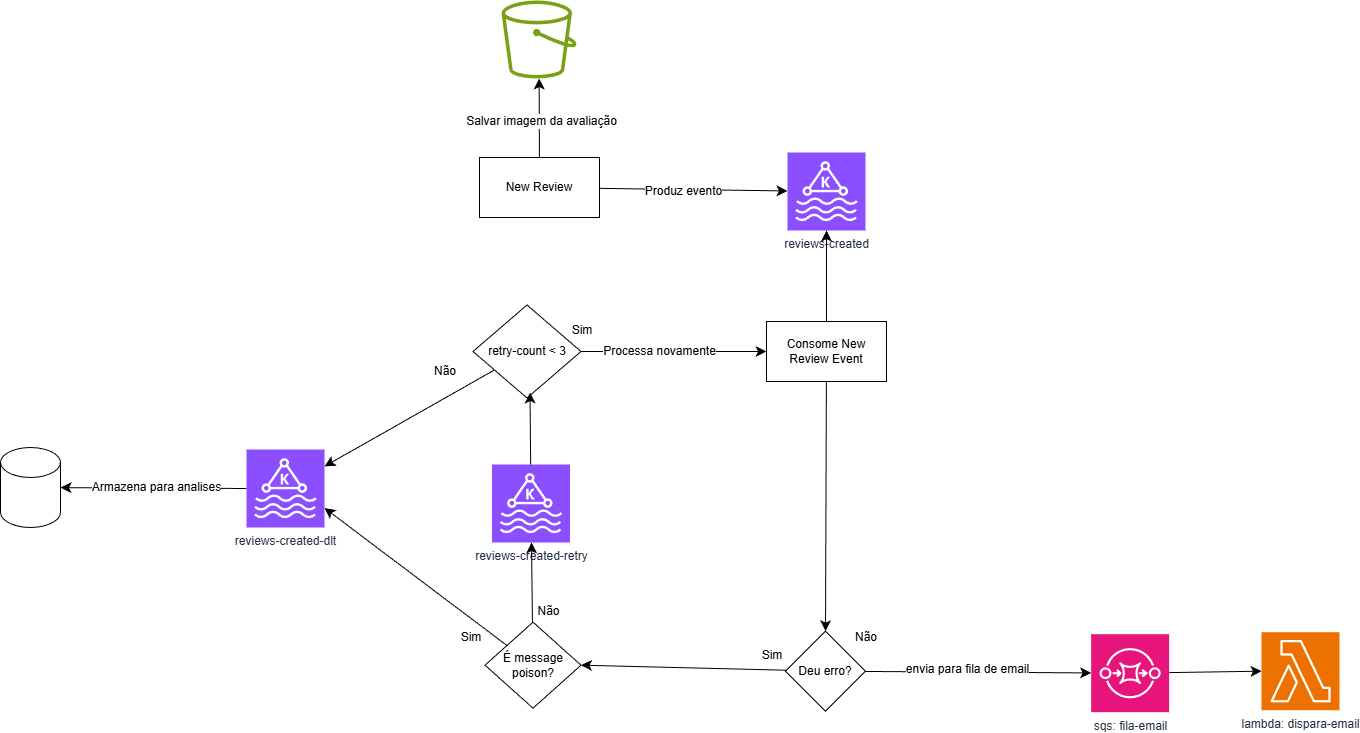

The diagram above was exported from draw.io. Its source (the exported page's mxGraphModel, read from the mxfile embedded in the PNG):
<mxGraphModel dx="2061" dy="1728" grid="0" gridSize="10" guides="1" tooltips="1" connect="1" arrows="1" fold="1" page="0" pageScale="1" pageWidth="827" pageHeight="1169" math="0" shadow="0">
  <root>
    <mxCell id="0" />
    <mxCell id="1" parent="0" />
    <mxCell id="2" edge="1" parent="1" source="6" style="edgeStyle=none;curved=1;rounded=0;orthogonalLoop=1;jettySize=auto;html=1;fontSize=12;startSize=8;endSize=8;" target="7">
      <mxGeometry relative="1" as="geometry" />
    </mxCell>
    <mxCell id="3" connectable="0" parent="2" style="edgeLabel;html=1;align=center;verticalAlign=middle;resizable=0;points=[];fontSize=12;" value="Produz evento" vertex="1">
      <mxGeometry relative="1" x="-0.1091" y="-1" as="geometry">
        <mxPoint as="offset" />
      </mxGeometry>
    </mxCell>
    <mxCell id="4" edge="1" parent="1" source="6" style="edgeStyle=none;curved=1;rounded=0;orthogonalLoop=1;jettySize=auto;html=1;fontSize=12;startSize=8;endSize=8;" target="37">
      <mxGeometry relative="1" as="geometry" />
    </mxCell>
    <mxCell id="5" connectable="0" parent="4" style="edgeLabel;html=1;align=center;verticalAlign=middle;resizable=0;points=[];fontSize=12;" value="Salvar imagem da avaliação" vertex="1">
      <mxGeometry relative="1" x="-0.0769" y="-2" as="geometry">
        <mxPoint as="offset" />
      </mxGeometry>
    </mxCell>
    <mxCell id="6" parent="1" style="rounded=0;whiteSpace=wrap;html=1;" value="New Review" vertex="1">
      <mxGeometry height="60" width="120" x="156" y="-248" as="geometry" />
    </mxCell>
    <mxCell id="7" parent="1" style="sketch=0;points=[[0,0,0],[0.25,0,0],[0.5,0,0],[0.75,0,0],[1,0,0],[0,1,0],[0.25,1,0],[0.5,1,0],[0.75,1,0],[1,1,0],[0,0.25,0],[0,0.5,0],[0,0.75,0],[1,0.25,0],[1,0.5,0],[1,0.75,0]];outlineConnect=0;fontColor=#232F3E;fillColor=#8C4FFF;strokeColor=#ffffff;dashed=0;verticalLabelPosition=bottom;verticalAlign=top;align=center;html=1;fontSize=12;fontStyle=0;aspect=fixed;shape=mxgraph.aws4.resourceIcon;resIcon=mxgraph.aws4.managed_streaming_for_kafka;" value="reviews-created" vertex="1">
      <mxGeometry height="78" width="78" x="464" y="-253" as="geometry" />
    </mxCell>
    <mxCell id="8" parent="1" style="sketch=0;points=[[0,0,0],[0.25,0,0],[0.5,0,0],[0.75,0,0],[1,0,0],[0,1,0],[0.25,1,0],[0.5,1,0],[0.75,1,0],[1,1,0],[0,0.25,0],[0,0.5,0],[0,0.75,0],[1,0.25,0],[1,0.5,0],[1,0.75,0]];outlineConnect=0;fontColor=#232F3E;fillColor=#8C4FFF;strokeColor=#ffffff;dashed=0;verticalLabelPosition=bottom;verticalAlign=top;align=center;html=1;fontSize=12;fontStyle=0;aspect=fixed;shape=mxgraph.aws4.resourceIcon;resIcon=mxgraph.aws4.managed_streaming_for_kafka;" value="reviews-created-retry" vertex="1">
      <mxGeometry height="78" width="78" x="168.5" y="59" as="geometry" />
    </mxCell>
    <mxCell id="9" edge="1" parent="1" source="11" style="edgeStyle=none;curved=1;rounded=0;orthogonalLoop=1;jettySize=auto;html=1;fontSize=12;startSize=8;endSize=8;exitX=0;exitY=0.5;exitDx=0;exitDy=0;exitPerimeter=0;" target="27">
      <mxGeometry relative="1" as="geometry">
        <mxPoint x="-459" y="-49.29940119760471" as="sourcePoint" />
      </mxGeometry>
    </mxCell>
    <mxCell id="10" connectable="0" parent="9" style="edgeLabel;html=1;align=center;verticalAlign=middle;resizable=0;points=[];fontSize=12;" value="Armazena para analises" vertex="1">
      <mxGeometry relative="1" x="-0.0316" y="-1" as="geometry">
        <mxPoint as="offset" />
      </mxGeometry>
    </mxCell>
    <mxCell id="11" parent="1" style="sketch=0;points=[[0,0,0],[0.25,0,0],[0.5,0,0],[0.75,0,0],[1,0,0],[0,1,0],[0.25,1,0],[0.5,1,0],[0.75,1,0],[1,1,0],[0,0.25,0],[0,0.5,0],[0,0.75,0],[1,0.25,0],[1,0.5,0],[1,0.75,0]];outlineConnect=0;fontColor=#232F3E;fillColor=#8C4FFF;strokeColor=#ffffff;dashed=0;verticalLabelPosition=bottom;verticalAlign=top;align=center;html=1;fontSize=12;fontStyle=0;aspect=fixed;shape=mxgraph.aws4.resourceIcon;resIcon=mxgraph.aws4.managed_streaming_for_kafka;" value="reviews-created-dlt" vertex="1">
      <mxGeometry height="78" width="78" x="-77" y="44" as="geometry" />
    </mxCell>
    <mxCell id="12" edge="1" parent="1" source="14" style="edgeStyle=none;curved=1;rounded=0;orthogonalLoop=1;jettySize=auto;html=1;fontSize=12;startSize=8;endSize=8;" target="7">
      <mxGeometry relative="1" as="geometry" />
    </mxCell>
    <mxCell id="13" edge="1" parent="1" source="14" style="edgeStyle=none;curved=1;rounded=0;orthogonalLoop=1;jettySize=auto;html=1;entryX=0.5;entryY=0;entryDx=0;entryDy=0;fontSize=12;startSize=8;endSize=8;" target="21">
      <mxGeometry relative="1" as="geometry" />
    </mxCell>
    <mxCell id="14" parent="1" style="rounded=0;whiteSpace=wrap;html=1;" value="Consome New Review Event" vertex="1">
      <mxGeometry height="60" width="120" x="443" y="-84" as="geometry" />
    </mxCell>
    <mxCell id="15" parent="1" style="sketch=0;points=[[0,0,0],[0.25,0,0],[0.5,0,0],[0.75,0,0],[1,0,0],[0,1,0],[0.25,1,0],[0.5,1,0],[0.75,1,0],[1,1,0],[0,0.25,0],[0,0.5,0],[0,0.75,0],[1,0.25,0],[1,0.5,0],[1,0.75,0]];outlineConnect=0;fontColor=#232F3E;fillColor=#E7157B;strokeColor=#ffffff;dashed=0;verticalLabelPosition=bottom;verticalAlign=top;align=center;html=1;fontSize=12;fontStyle=0;aspect=fixed;shape=mxgraph.aws4.resourceIcon;resIcon=mxgraph.aws4.sqs;" value="sqs: fila-email" vertex="1">
      <mxGeometry height="78" width="78" x="767.64" y="228.69" as="geometry" />
    </mxCell>
    <mxCell id="16" parent="1" style="sketch=0;points=[[0,0,0],[0.25,0,0],[0.5,0,0],[0.75,0,0],[1,0,0],[0,1,0],[0.25,1,0],[0.5,1,0],[0.75,1,0],[1,1,0],[0,0.25,0],[0,0.5,0],[0,0.75,0],[1,0.25,0],[1,0.5,0],[1,0.75,0]];outlineConnect=0;fontColor=#232F3E;fillColor=#ED7100;strokeColor=#ffffff;dashed=0;verticalLabelPosition=bottom;verticalAlign=top;align=center;html=1;fontSize=12;fontStyle=0;aspect=fixed;shape=mxgraph.aws4.resourceIcon;resIcon=mxgraph.aws4.lambda;" value="lambda: dispara-email" vertex="1">
      <mxGeometry height="78" width="78" x="938" y="226.69" as="geometry" />
    </mxCell>
    <mxCell id="17" edge="1" parent="1" source="15" style="edgeStyle=none;curved=1;rounded=0;orthogonalLoop=1;jettySize=auto;html=1;entryX=0;entryY=0.5;entryDx=0;entryDy=0;entryPerimeter=0;fontSize=12;startSize=8;endSize=8;" target="16">
      <mxGeometry relative="1" as="geometry" />
    </mxCell>
    <mxCell id="18" edge="1" parent="1" source="21" style="edgeStyle=none;curved=1;rounded=0;orthogonalLoop=1;jettySize=auto;html=1;fontSize=12;startSize=8;endSize=8;" target="15">
      <mxGeometry relative="1" as="geometry" />
    </mxCell>
    <mxCell id="19" connectable="0" parent="18" style="edgeLabel;html=1;align=center;verticalAlign=middle;resizable=0;points=[];fontSize=12;" value="envia para fila de email" vertex="1">
      <mxGeometry relative="1" x="-0.1084" y="3" as="geometry">
        <mxPoint as="offset" />
      </mxGeometry>
    </mxCell>
    <mxCell id="20" edge="1" parent="1" source="21" style="edgeStyle=none;curved=1;rounded=0;orthogonalLoop=1;jettySize=auto;html=1;entryX=1;entryY=0.5;entryDx=0;entryDy=0;fontSize=12;startSize=8;endSize=8;" target="24">
      <mxGeometry relative="1" as="geometry" />
    </mxCell>
    <mxCell id="21" parent="1" style="rhombus;whiteSpace=wrap;html=1;" value="Deu erro?" vertex="1">
      <mxGeometry height="80" width="80" x="462" y="225.69" as="geometry" />
    </mxCell>
    <mxCell id="22" edge="1" parent="1" source="24" style="edgeStyle=none;curved=1;rounded=0;orthogonalLoop=1;jettySize=auto;html=1;fontSize=12;startSize=8;endSize=8;" target="8">
      <mxGeometry relative="1" as="geometry" />
    </mxCell>
    <mxCell id="23" connectable="0" parent="22" style="edgeLabel;html=1;align=center;verticalAlign=middle;resizable=0;points=[];fontSize=12;" value="Não" vertex="1">
      <mxGeometry relative="1" x="0.005" y="-3" as="geometry">
        <mxPoint x="13" y="28" as="offset" />
      </mxGeometry>
    </mxCell>
    <mxCell id="24" parent="1" style="rhombus;whiteSpace=wrap;html=1;" value="É message poison?" vertex="1">
      <mxGeometry height="86" width="96" x="161.5" y="216.69" as="geometry" />
    </mxCell>
    <mxCell id="25" parent="1" style="text;html=1;whiteSpace=wrap;strokeColor=none;fillColor=none;align=center;verticalAlign=middle;rounded=0;" value="Não" vertex="1">
      <mxGeometry height="30" width="60" x="513" y="216.69" as="geometry" />
    </mxCell>
    <mxCell id="26" parent="1" style="text;html=1;whiteSpace=wrap;strokeColor=none;fillColor=none;align=center;verticalAlign=middle;rounded=0;" value="Sim" vertex="1">
      <mxGeometry height="30" width="60" x="419" y="234.69" as="geometry" />
    </mxCell>
    <mxCell id="27" parent="1" style="shape=cylinder3;whiteSpace=wrap;html=1;boundedLbl=1;backgroundOutline=1;size=15;" value="" vertex="1">
      <mxGeometry height="80" width="60" x="-323" y="42" as="geometry" />
    </mxCell>
    <mxCell id="28" parent="1" style="text;html=1;whiteSpace=wrap;strokeColor=none;fillColor=none;align=center;verticalAlign=middle;rounded=0;" value="Sim" vertex="1">
      <mxGeometry height="30" width="60" x="118" y="216.69" as="geometry" />
    </mxCell>
    <mxCell id="29" edge="1" parent="1" source="32" style="edgeStyle=none;curved=1;rounded=0;orthogonalLoop=1;jettySize=auto;html=1;fontSize=12;startSize=8;endSize=8;" target="14">
      <mxGeometry relative="1" as="geometry" />
    </mxCell>
    <mxCell id="30" connectable="0" parent="29" style="edgeLabel;html=1;align=center;verticalAlign=middle;resizable=0;points=[];fontSize=12;" value="Processa novamente" vertex="1">
      <mxGeometry relative="1" x="-0.168" y="1" as="geometry">
        <mxPoint as="offset" />
      </mxGeometry>
    </mxCell>
    <mxCell id="31" edge="1" parent="1" source="32" style="edgeStyle=none;curved=1;rounded=0;orthogonalLoop=1;jettySize=auto;html=1;fontSize=12;startSize=8;endSize=8;" target="11">
      <mxGeometry relative="1" as="geometry" />
    </mxCell>
    <mxCell id="32" parent="1" style="rhombus;whiteSpace=wrap;html=1;" value="retry-count &amp;lt; 3" vertex="1">
      <mxGeometry height="93" width="108" x="149.5" y="-100.5" as="geometry" />
    </mxCell>
    <mxCell id="33" edge="1" parent="1" source="8" style="edgeStyle=none;curved=1;rounded=0;orthogonalLoop=1;jettySize=auto;html=1;entryX=0.528;entryY=0.941;entryDx=0;entryDy=0;entryPerimeter=0;fontSize=12;startSize=8;endSize=8;" target="32">
      <mxGeometry relative="1" as="geometry" />
    </mxCell>
    <mxCell id="34" parent="1" style="text;html=1;whiteSpace=wrap;strokeColor=none;fillColor=none;align=center;verticalAlign=middle;rounded=0;" value="Sim" vertex="1">
      <mxGeometry height="30" width="60" x="229" y="-90" as="geometry" />
    </mxCell>
    <mxCell id="35" edge="1" parent="1" source="24" style="edgeStyle=none;curved=1;rounded=0;orthogonalLoop=1;jettySize=auto;html=1;entryX=1;entryY=0.75;entryDx=0;entryDy=0;entryPerimeter=0;fontSize=12;startSize=8;endSize=8;" target="11">
      <mxGeometry relative="1" as="geometry" />
    </mxCell>
    <mxCell id="36" parent="1" style="text;html=1;whiteSpace=wrap;strokeColor=none;fillColor=none;align=center;verticalAlign=middle;rounded=0;" value="Não" vertex="1">
      <mxGeometry height="30" width="60" x="92" y="-49" as="geometry" />
    </mxCell>
    <mxCell id="37" parent="1" style="sketch=0;outlineConnect=0;fontColor=#232F3E;gradientColor=none;fillColor=#7AA116;strokeColor=none;dashed=0;verticalLabelPosition=bottom;verticalAlign=top;align=center;html=1;fontSize=12;fontStyle=0;aspect=fixed;pointerEvents=1;shape=mxgraph.aws4.bucket;" value="" vertex="1">
      <mxGeometry height="78" width="75" x="178" y="-405" as="geometry" />
    </mxCell>
  </root>
</mxGraphModel>